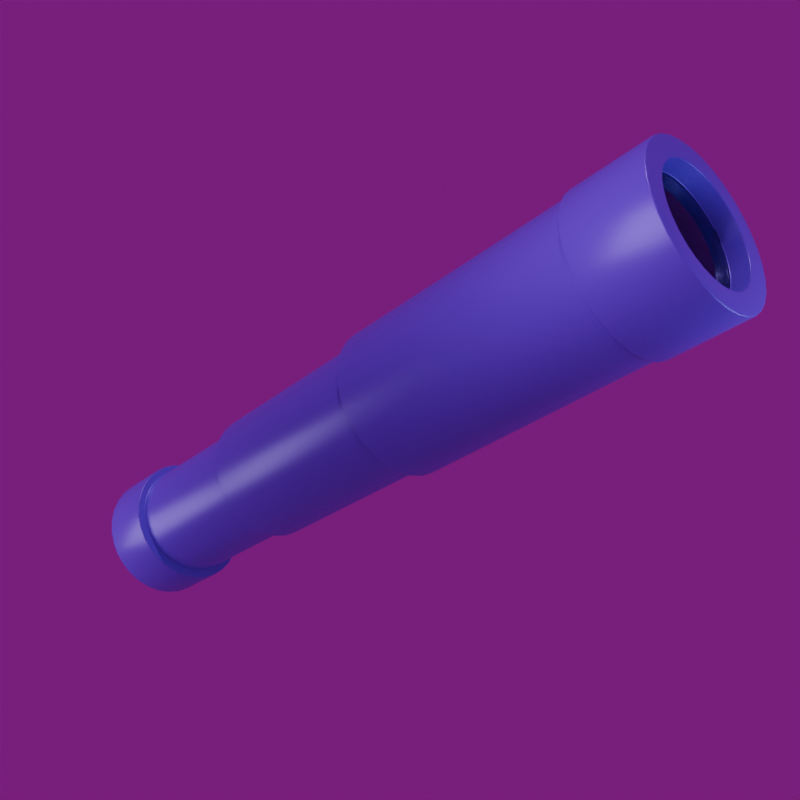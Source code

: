 # Source: telescope.blend  (saved by Blender 5.1.30; exported with 4.5.12 LTS)
import bpy
from mathutils import Matrix  # noqa: F401  (used for matrix-valued properties, if any)

bpy.ops.wm.read_factory_settings(use_empty=True)
scene = bpy.context.scene
scene.name = 'Scene'

# ---- collections
col_collection = bpy.data.collections.new('Collection'); scene.collection.children.link(col_collection)
col_object = bpy.data.collections.new('Object'); scene.collection.children.link(col_object)

# ---- images (referenced by path relative to the original .blend; pixels are not part of the script)
import os
ASSET_DIR = os.environ.get("B2B_ASSET_DIR", "")  # directory of the original .blend (textures are referenced by path, not embedded)
HERE = os.path.dirname(os.path.abspath(__file__))  # packed textures are extracted next to this script under _unpacked/

def load_image(name, relpath, width, height, colorspace="sRGB"):
    """Load a texture the original file referenced (path relative to the .blend, or extracted next to this script)."""
    p = next((c for c in (os.path.join(HERE, relpath), os.path.join(ASSET_DIR, relpath)) if relpath and os.path.exists(c)), "")
    if p:
        img = bpy.data.images.load(p, check_existing=True)
        img.name = name
    else:  # same state as the original file: an image datablock whose file is absent (Cycles renders it pink)
        img = bpy.data.images.new(name, width, height)
        img.source = "FILE"
        img.filepath = "//" + (relpath or name)
    img.colorspace_settings.name = colorspace
    return img
img_story_studio_01_4k_exr = load_image('story_studio_01_4k.exr', 'story_studio_01_4k.exr', 1024, 1024, 'Linear Rec.709')

# ---- materials (node trees are filled in below, after node groups)
mat_telescope = bpy.data.materials.new('Telescope')
mat_glass = bpy.data.materials.new('Glass')

# ---- material node trees
mat_telescope.use_nodes = True; mat_telescope.node_tree.nodes.clear()
_N = mat_telescope.node_tree.nodes; _L = mat_telescope.node_tree.links
n0 = _N.new('ShaderNodeBsdfPrincipled'); n0.name = 'Principled BSDF'; n0.location = (-200, 100)
n0.inputs[0].default_value = (0.1812, 0.01764, 0.8963, 1.0)
n0.inputs[1].default_value = 0.15
n0.inputs[2].default_value = 0.35
n1 = _N.new('ShaderNodeOutputMaterial'); n1.name = 'Material Output'; n1.location = (200, 100)
_L.new(n0.outputs[0], n1.inputs[0])
n1.is_active_output = True
mat_glass.use_nodes = True; mat_glass.node_tree.nodes.clear()
_N = mat_glass.node_tree.nodes; _L = mat_glass.node_tree.links
n0 = _N.new('ShaderNodeOutputMaterial'); n0.name = 'Material Output'; n0.location = (647, 100)
n1 = _N.new('ShaderNodeBsdfGlass'); n1.name = 'Glass BSDF'; n1.location = (-485, -36)
n2 = _N.new('ShaderNodeMixShader'); n2.name = 'Mix Shader'; n2.location = (181, 47)
n3 = _N.new('ShaderNodeBsdfTransparent'); n3.name = 'Transparent BSDF'; n3.location = (-474, 66)
n3.inputs[0].default_value = (0.1464, 0.2824, 0.7356, 1.0)
n4 = _N.new('ShaderNodeFresnel'); n4.name = 'Fresnel'; n4.location = (-472, 184)
n5 = _N.new('ShaderNodeValToRGB'); n5.name = 'Color Ramp'; n5.location = (-267, 276)
while len(n5.color_ramp.elements) > 1: n5.color_ramp.elements.remove(n5.color_ramp.elements[-1])
n5.color_ramp.elements[0].position = 0.0; n5.color_ramp.elements[0].color = (0.432, 0.432, 0.432, 1.0)
_e = n5.color_ramp.elements.new(1.0); _e.color = (1.0, 1.0, 1.0, 1.0)
_L.new(n2.outputs[0], n0.inputs[0])
_L.new(n1.outputs[0], n2.inputs[2])
_L.new(n3.outputs[0], n2.inputs[1])
_L.new(n5.outputs[0], n2.inputs[0])
_L.new(n4.outputs[0], n5.inputs[0])
n0.is_active_output = True

# ---- world
world_world = bpy.data.worlds.new('World'); scene.world = world_world
world_world.use_nodes = True; world_world.node_tree.nodes.clear()
_N = world_world.node_tree.nodes; _L = world_world.node_tree.links
n0 = _N.new('ShaderNodeOutputWorld'); n0.name = 'World Output'; n0.location = (200, 100)
n1 = _N.new('ShaderNodeBackground'); n1.name = 'Background'; n1.location = (-200, 100)
n1.inputs[1].default_value = 0.2
n2 = _N.new('ShaderNodeTexEnvironment'); n2.name = 'Environment Texture'; n2.location = (-490, 80)
n2.image = img_story_studio_01_4k_exr
_L.new(n1.outputs[0], n0.inputs[0])
_L.new(n2.outputs[0], n1.inputs[0])
n0.is_active_output = True
world_world.color = (0.05088, 0.05088, 0.05088)
world_world.sun_shadow_jitter_overblur = 0.0

# ---- cameras
cam_camera = bpy.data.cameras.new('Camera')
cam_camera.clip_end = 100.0
cam_camera.ortho_scale = 7.314

# ---- lights
light_sun = bpy.data.lights.new('Sun', 'SUN')
light_sun.energy = 1.0
light_area = bpy.data.lights.new('Area', 'AREA')
light_area.size = 1.0
light_area.size_y = 1.0
light_area_001 = bpy.data.lights.new('Area.001', 'AREA')
light_area_001.color = (0.5056, 0.6559, 1.0)
light_area_001.size = 1.0
light_area_001.size_y = 1.0
light_area_002 = bpy.data.lights.new('Area.002', 'AREA')
light_area_002.size = 1.0
light_area_002.size_y = 1.0

# ---- meshes
me_circle = bpy.data.meshes.new('Circle')
me_circle.from_pydata([(-4.361e-09, 0.3944, -2.357), (-0.07695, 0.3868, -2.357), (-0.1509, 0.3644, -2.357), (-0.2191, 0.3279, -2.357), (-0.2789, 0.2789, -2.357), (-0.3279, 0.2191, -2.357), (-0.3644, 0.1509, -2.357), (-0.3868, 0.07695, -2.357), (-0.3944, -1.557e-08, -2.357), (-0.3868, -0.07695, -2.357), (-0.3644, -0.1509, -2.357), (-0.3279, -0.2191, -2.357), (-0.2789, -0.2789, -2.357), (-0.2191, -0.3279, -2.357), (-0.1509, -0.3644, -2.357), (-0.07695, -0.3868, -2.357), (-4.361e-09, -0.3944, -2.357), (0.07695, -0.3868, -2.357), (0.1509, -0.3644, -2.357), (0.2191, -0.3279, -2.357), (0.2789, -0.2789, -2.357), (0.3279, -0.2191, -2.357), (0.3644, -0.1509, -2.357), (0.3868, -0.07695, -2.357), (0.3944, -1.557e-08, -2.357), (0.3868, 0.07695, -2.357), (0.3644, 0.1509, -2.357), (0.3279, 0.2191, -2.357), (0.2789, 0.2789, -2.357), (0.2191, 0.3279, -2.357), (0.1509, 0.3644, -2.357), (0.07695, 0.3868, -2.357), (-0.003337, 0.3677, -2.357), (-0.08276, 0.3338, -2.357), (-0.1583, 0.2862, -2.357), (-0.227, 0.227, -2.357), (-0.2862, 0.1583, -2.357), (-0.3338, 0.08276, -2.357), (-0.3677, 0.003337, -2.357), (0.07306, 0.3318, -2.357), (-0.006776, 0.2857, -2.357), (-0.0855, 0.2277, -2.357), (-0.1601, 0.1601, -2.357), (-0.2277, 0.0855, -2.357), (-0.2857, 0.006776, -2.357), (-0.3318, -0.07306, -2.357), (0.1485, 0.2814, -2.357), (0.07266, 0.2234, -2.357), (-0.005409, 0.1563, -2.357), (-0.08274, 0.08274, -2.357), (-0.1563, 0.005409, -2.357), (-0.2234, -0.07266, -2.357), (-0.2814, -0.1485, -2.357), (0.2191, 0.2191, -2.357), (0.1509, 0.1509, -2.357), (0.07695, 0.07695, -2.357), (1.516e-09, -9.694e-09, -2.357), (-0.07695, -0.07695, -2.357), (-0.1509, -0.1509, -2.357), (-0.2191, -0.2191, -2.357), (0.2814, 0.1485, -2.357), (0.2234, 0.07266, -2.357), (0.1563, -0.005409, -2.357), (0.08274, -0.08274, -2.357), (0.005409, -0.1563, -2.357), (-0.07266, -0.2234, -2.357), (-0.1485, -0.2814, -2.357), (0.3318, 0.07306, -2.357), (0.2857, -0.006776, -2.357), (0.2277, -0.0855, -2.357), (0.1601, -0.1601, -2.357), (0.0855, -0.2277, -2.357), (0.006776, -0.2857, -2.357), (-0.07306, -0.3318, -2.357), (0.3677, -0.003337, -2.357), (0.3338, -0.08276, -2.357), (0.2862, -0.1583, -2.357), (0.227, -0.227, -2.357), (0.1583, -0.2862, -2.357), (0.08276, -0.3338, -2.357), (0.003337, -0.3677, -2.357), (-4.361e-09, 0.3944, -2.028), (-0.07695, 0.3868, -2.028), (-0.1509, 0.3644, -2.028), (-0.2191, 0.3279, -2.028), (-0.2789, 0.2789, -2.028), (-0.3279, 0.2191, -2.028), (-0.3644, 0.1509, -2.028), (-0.3868, 0.07695, -2.028), (-0.3944, -1.557e-08, -2.028), (-0.3868, -0.07695, -2.028), (-0.3644, -0.1509, -2.028), (-0.3279, -0.2191, -2.028), (-0.2789, -0.2789, -2.028), (-0.2191, -0.3279, -2.028), (-0.1509, -0.3644, -2.028), (-0.07695, -0.3868, -2.028), (-4.361e-09, -0.3944, -2.028), (0.07695, -0.3868, -2.028), (0.1509, -0.3644, -2.028), (0.2191, -0.3279, -2.028), (0.2789, -0.2789, -2.028), (0.3279, -0.2191, -2.028), (0.3644, -0.1509, -2.028), (0.3868, -0.07695, -2.028), (0.3944, -1.557e-08, -2.028), (0.3868, 0.07695, -2.028), (0.3644, 0.1509, -2.028), (0.3279, 0.2191, -2.028), (0.2789, 0.2789, -2.028), (0.2191, 0.3279, -2.028), (0.1509, 0.3644, -2.028), (0.07695, 0.3868, -2.028), (-4.554e-09, 0.3458, -2.028), (-0.06747, 0.3392, -2.028), (-0.1323, 0.3195, -2.028), (-0.1921, 0.2876, -2.028), (-0.2445, 0.2445, -2.028), (-0.2876, 0.1921, -2.028), (-0.3195, 0.1323, -2.028), (-0.3392, 0.06747, -2.028), (-0.3458, -1.504e-08, -2.028), (-0.3392, -0.06747, -2.028), (-0.3195, -0.1323, -2.028), (-0.2876, -0.1921, -2.028), (-0.2445, -0.2445, -2.028), (-0.1921, -0.2876, -2.028), (-0.1323, -0.3195, -2.028), (-0.06747, -0.3392, -2.028), (-4.554e-09, -0.3458, -2.028), (0.06747, -0.3392, -2.028), (0.1323, -0.3195, -2.028), (0.1921, -0.2876, -2.028), (0.2445, -0.2445, -2.028), (0.2876, -0.1921, -2.028), (0.3195, -0.1323, -2.028), (0.3392, -0.06747, -2.028), (0.3458, -1.504e-08, -2.028), (0.3392, 0.06747, -2.028), (0.3195, 0.1323, -2.028), (0.2876, 0.1921, -2.028), (0.2445, 0.2445, -2.028), (0.1921, 0.2876, -2.028), (0.1323, 0.3195, -2.028), (0.06747, 0.3392, -2.028), (-4.554e-09, 0.3458, -1.2), (-0.06747, 0.3392, -1.2), (-0.1323, 0.3195, -1.2), (-0.1921, 0.2876, -1.2), (-0.2445, 0.2445, -1.2), (-0.2876, 0.1921, -1.2), (-0.3195, 0.1323, -1.2), (-0.3392, 0.06747, -1.2), (-0.3458, -1.504e-08, -1.2), (-0.3392, -0.06747, -1.2), (-0.3195, -0.1323, -1.2), (-0.2876, -0.1921, -1.2), (-0.2445, -0.2445, -1.2), (-0.1921, -0.2876, -1.2), (-0.1323, -0.3195, -1.2), (-0.06747, -0.3392, -1.2), (-4.554e-09, -0.3458, -1.2), (0.06747, -0.3392, -1.2), (0.1323, -0.3195, -1.2), (0.1921, -0.2876, -1.2), (0.2445, -0.2445, -1.2), (0.2876, -0.1921, -1.2), (0.3195, -0.1323, -1.2), (0.3392, -0.06747, -1.2), (0.3458, -1.504e-08, -1.2), (0.3392, 0.06747, -1.2), (0.3195, 0.1323, -1.2), (0.2876, 0.1921, -1.2), (0.2445, 0.2445, -1.2), (0.1921, 0.2876, -1.2), (0.1323, 0.3195, -1.2), (0.06747, 0.3392, -1.2), (-3.287e-09, 0.3887, -1.2), (-0.07583, 0.3812, -1.2), (-0.1488, 0.3591, -1.2), (-0.216, 0.3232, -1.2), (-0.2749, 0.2749, -1.2), (-0.3232, 0.216, -1.2), (-0.3591, 0.1488, -1.2), (-0.3812, 0.07583, -1.2), (-0.3887, -1.551e-08, -1.2), (-0.3812, -0.07583, -1.2), (-0.3591, -0.1488, -1.2), (-0.3232, -0.216, -1.2), (-0.2749, -0.2749, -1.2), (-0.216, -0.3232, -1.2), (-0.1488, -0.3591, -1.2), (-0.07583, -0.3812, -1.2), (-3.287e-09, -0.3887, -1.2), (0.07583, -0.3812, -1.2), (0.1488, -0.3591, -1.2), (0.216, -0.3232, -1.2), (0.2749, -0.2749, -1.2), (0.3232, -0.216, -1.2), (0.3591, -0.1488, -1.2), (0.3812, -0.07583, -1.2), (0.3887, -1.551e-08, -1.2), (0.3812, 0.07583, -1.2), (0.3591, 0.1488, -1.2), (0.3232, 0.216, -1.2), (0.2749, 0.2749, -1.2), (0.216, 0.3232, -1.2), (0.1488, 0.3591, -1.2), (0.07583, 0.3812, -1.2), (-4.136e-09, 0.44, -0.03009), (-0.08583, 0.4315, -0.03009), (-0.1684, 0.4065, -0.03009), (-0.2444, 0.3658, -0.03009), (-0.3111, 0.3111, -0.03009), (-0.3658, 0.2444, -0.03009), (-0.4065, 0.1684, -0.03009), (-0.4315, 0.08583, -0.03009), (-0.44, -1.594e-08, -0.03009), (-0.4315, -0.08583, -0.03009), (-0.4065, -0.1684, -0.03009), (-0.3658, -0.2444, -0.03009), (-0.3111, -0.3111, -0.03009), (-0.2444, -0.3658, -0.03009), (-0.1684, -0.4065, -0.03009), (-0.08583, -0.4315, -0.03009), (-4.136e-09, -0.44, -0.03009), (0.08583, -0.4315, -0.03009), (0.1684, -0.4065, -0.03009), (0.2444, -0.3658, -0.03009), (0.3111, -0.3111, -0.03009), (0.3658, -0.2444, -0.03009), (0.4065, -0.1684, -0.03009), (0.4315, -0.08583, -0.03009), (0.44, -1.594e-08, -0.03009), (0.4315, 0.08583, -0.03009), (0.4065, 0.1684, -0.03009), (0.3658, 0.2444, -0.03009), (0.3111, 0.3111, -0.03009), (0.2444, 0.3658, -0.03009), (0.1684, 0.4065, -0.03009), (0.08583, 0.4315, -0.03009), (-4.136e-09, 0.44, 1.51), (-0.08583, 0.4315, 1.51), (-0.1684, 0.4065, 1.51), (-0.2444, 0.3658, 1.51), (-0.3111, 0.3111, 1.51), (-0.3658, 0.2444, 1.51), (-0.4065, 0.1684, 1.51), (-0.4315, 0.08583, 1.51), (-0.44, -1.594e-08, 1.51), (-0.4315, -0.08583, 1.51), (-0.4065, -0.1684, 1.51), (-0.3658, -0.2444, 1.51), (-0.3111, -0.3111, 1.51), (-0.2444, -0.3658, 1.51), (-0.1684, -0.4065, 1.51), (-0.08583, -0.4315, 1.51), (-4.136e-09, -0.44, 1.51), (0.08583, -0.4315, 1.51), (0.1684, -0.4065, 1.51), (0.2444, -0.3658, 1.51), (0.3111, -0.3111, 1.51), (0.3658, -0.2444, 1.51), (0.4065, -0.1684, 1.51), (0.4315, -0.08583, 1.51), (0.44, -1.594e-08, 1.51), (0.4315, 0.08583, 1.51), (0.4065, 0.1684, 1.51), (0.3658, 0.2444, 1.51), (0.3111, 0.3111, 1.51), (0.2444, 0.3658, 1.51), (0.1684, 0.4065, 1.51), (0.08583, 0.4315, 1.51), (-3.651e-09, 0.4625, 1.51), (-0.09024, 0.4536, 1.51), (-0.177, 0.4273, 1.51), (-0.257, 0.3846, 1.51), (-0.3271, 0.3271, 1.51), (-0.3846, 0.257, 1.51), (-0.4273, 0.177, 1.51), (-0.4536, 0.09024, 1.51), (-0.4625, -1.628e-08, 1.51), (-0.4536, -0.09024, 1.51), (-0.4273, -0.177, 1.51), (-0.3846, -0.257, 1.51), (-0.3271, -0.3271, 1.51), (-0.257, -0.3846, 1.51), (-0.177, -0.4273, 1.51), (-0.09024, -0.4536, 1.51), (-3.651e-09, -0.4625, 1.51), (0.09024, -0.4536, 1.51), (0.177, -0.4273, 1.51), (0.257, -0.3846, 1.51), (0.3271, -0.3271, 1.51), (0.3846, -0.257, 1.51), (0.4273, -0.177, 1.51), (0.4536, -0.09024, 1.51), (0.4625, -1.628e-08, 1.51), (0.4536, 0.09024, 1.51), (0.4273, 0.177, 1.51), (0.3846, 0.257, 1.51), (0.3271, 0.3271, 1.51), (0.257, 0.3846, 1.51), (0.177, 0.4273, 1.51), (0.09024, 0.4536, 1.51), (-3.651e-09, 0.4625, 1.992), (-0.09024, 0.4536, 1.992), (-0.177, 0.4273, 1.992), (-0.257, 0.3846, 1.992), (-0.3271, 0.3271, 1.992), (-0.3846, 0.257, 1.992), (-0.4273, 0.177, 1.992), (-0.4536, 0.09024, 1.992), (-0.4625, -1.628e-08, 1.992), (-0.4536, -0.09024, 1.992), (-0.4273, -0.177, 1.992), (-0.3846, -0.257, 1.992), (-0.3271, -0.3271, 1.992), (-0.257, -0.3846, 1.992), (-0.177, -0.4273, 1.992), (-0.09024, -0.4536, 1.992), (-3.651e-09, -0.4625, 1.992), (0.09024, -0.4536, 1.992), (0.177, -0.4273, 1.992), (0.257, -0.3846, 1.992), (0.3271, -0.3271, 1.992), (0.3846, -0.257, 1.992), (0.4273, -0.177, 1.992), (0.4536, -0.09024, 1.992), (0.4625, -1.628e-08, 1.992), (0.4536, 0.09024, 1.992), (0.4273, 0.177, 1.992), (0.3846, 0.257, 1.992), (0.3271, 0.3271, 1.992), (0.257, 0.3846, 1.992), (0.177, 0.4273, 1.992), (0.09024, 0.4536, 1.992), (-2.309e-10, 0.3372, 1.992), (-0.06579, 0.3308, 1.992), (-0.1291, 0.3116, 1.992), (-0.1874, 0.2804, 1.992), (-0.2385, 0.2385, 1.992), (-0.2804, 0.1874, 1.992), (-0.3116, 0.1291, 1.992), (-0.3308, 0.06579, 1.992), (-0.3372, -1.291e-08, 1.992), (-0.3308, -0.06579, 1.992), (-0.3116, -0.1291, 1.992), (-0.2804, -0.1874, 1.992), (-0.2385, -0.2385, 1.992), (-0.1874, -0.2804, 1.992), (-0.1291, -0.3116, 1.992), (-0.06579, -0.3308, 1.992), (-2.309e-10, -0.3372, 1.992), (0.06579, -0.3308, 1.992), (0.1291, -0.3116, 1.992), (0.1874, -0.2804, 1.992), (0.2385, -0.2385, 1.992), (0.2804, -0.1874, 1.992), (0.3116, -0.1291, 1.992), (0.3308, -0.06579, 1.992), (0.3372, -1.291e-08, 1.992), (0.3308, 0.06579, 1.992), (0.3116, 0.1291, 1.992), (0.2804, 0.1874, 1.992), (0.2385, 0.2385, 1.992), (0.1874, 0.2804, 1.992), (0.1291, 0.3116, 1.992), (0.06579, 0.3308, 1.992), (-2.309e-10, 0.3372, 1.882), (-0.06579, 0.3308, 1.882), (-0.1291, 0.3116, 1.882), (-0.1874, 0.2804, 1.882), (-0.2385, 0.2385, 1.882), (-0.2804, 0.1874, 1.882), (-0.3116, 0.1291, 1.882), (-0.3308, 0.06579, 1.882), (-0.3372, -1.291e-08, 1.882), (-0.3308, -0.06579, 1.882), (-0.3116, -0.1291, 1.882), (-0.2804, -0.1874, 1.882), (-0.2385, -0.2385, 1.882), (-0.1874, -0.2804, 1.882), (-0.1291, -0.3116, 1.882), (-0.06579, -0.3308, 1.882), (-2.309e-10, -0.3372, 1.882), (0.06579, -0.3308, 1.882), (0.1291, -0.3116, 1.882), (0.1874, -0.2804, 1.882), (0.2385, -0.2385, 1.882), (0.2804, -0.1874, 1.882), (0.3116, -0.1291, 1.882), (0.3308, -0.06579, 1.882), (0.3372, -1.291e-08, 1.882), (0.3308, 0.06579, 1.882), (0.3116, 0.1291, 1.882), (0.2804, 0.1874, 1.882), (0.2385, 0.2385, 1.882), (0.1874, 0.2804, 1.882), (0.1291, 0.3116, 1.882), (0.06579, 0.3308, 1.882), (6.254e-10, 0.33, 1.882), (-0.06437, 0.3236, 1.882), (-0.1263, 0.3048, 1.882), (-0.1833, 0.2743, 1.882), (-0.2333, 0.2333, 1.882), (-0.2743, 0.1833, 1.882), (-0.3048, 0.1263, 1.882), (-0.3236, 0.06437, 1.882), (-0.33, -1.551e-08, 1.882), (-0.3236, -0.06437, 1.882), (-0.3048, -0.1263, 1.882), (-0.2743, -0.1833, 1.882), (-0.2333, -0.2333, 1.882), (-0.1833, -0.2743, 1.882), (-0.1263, -0.3048, 1.882), (-0.06437, -0.3236, 1.882), (6.254e-10, -0.33, 1.882), (0.06437, -0.3236, 1.882), (0.1263, -0.3048, 1.882), (0.1833, -0.2743, 1.882), (0.2333, -0.2333, 1.882), (0.2743, -0.1833, 1.882), (0.3048, -0.1263, 1.882), (0.3236, -0.06437, 1.882), (0.33, -1.551e-08, 1.882), (0.3236, 0.06437, 1.882), (0.3048, 0.1263, 1.882), (0.2743, 0.1833, 1.882), (0.2333, 0.2333, 1.882), (0.1833, 0.2743, 1.882), (0.1263, 0.3048, 1.882), (0.06437, 0.3236, 1.882), (-0.2195, 0.2156, 1.885), (-0.2464, 0.1485, 1.894), (-0.2629, 0.07569, 1.898), (-0.2685, 6.969e-08, 1.899), (-0.2629, -0.07569, 1.898), (-0.2464, -0.1485, 1.894), (-0.2195, -0.2156, 1.885), (-0.1531, 0.2395, 1.895), (-0.173, 0.165, 1.903), (-0.1853, 0.0841, 1.907), (-0.1894, 5.468e-08, 1.909), (-0.1853, -0.0841, 1.907), (-0.173, -0.165, 1.903), (-0.1531, -0.2395, 1.895), (-0.0786, 0.2543, 1.899), (-0.08917, 0.1751, 1.908), (-0.09568, 0.08928, 1.912), (-0.09788, 4.047e-08, 1.914), (-0.09568, -0.08928, 1.912), (-0.08917, -0.1751, 1.908), (-0.0786, -0.2543, 1.899), (-4.062e-09, 0.2592, 1.9), (-4.062e-09, 0.1786, 1.909), (-3.04e-11, 0.09103, 1.914), (-3.04e-11, 4.012e-08, 1.916), (-8.094e-09, -0.09103, 1.914), (-3.04e-11, -0.1786, 1.909), (-3.04e-11, -0.2592, 1.9), (0.0786, 0.2543, 1.899), (0.08917, 0.1751, 1.908), (0.09568, 0.08928, 1.912), (0.09788, 3.978e-08, 1.914), (0.09568, -0.08928, 1.912), (0.08917, -0.1751, 1.908), (0.0786, -0.2543, 1.899), (0.1531, 0.2395, 1.895), (0.173, 0.165, 1.903), (0.1853, 0.0841, 1.907), (0.1894, 5.33e-08, 1.909), (0.1853, -0.0841, 1.907), (0.173, -0.165, 1.903), (0.1531, -0.2395, 1.895), (0.2195, 0.2156, 1.885), (0.2464, 0.1485, 1.894), (0.2629, 0.07569, 1.898), (0.2685, 6.994e-08, 1.899), (0.2629, -0.07569, 1.898), (0.2464, -0.1485, 1.894), (0.2195, -0.2156, 1.885), (0.2192, -0.3281, -0.03009), (0.279, -0.279, -0.03009), (-0.3645, 0.151, -0.03009), (-0.387, 0.07698, -0.03009), (0.3281, -0.2192, -0.03009), (-0.3946, -1.525e-08, -0.03009), (0.3645, -0.151, -0.03009), (-0.387, -0.07698, -0.03009), (0.387, -0.07698, -0.03009), (-0.3645, -0.151, -0.03009), (0.3946, -1.525e-08, -0.03009), (-0.3281, -0.2192, -0.03009), (0.387, 0.07698, -0.03009), (-0.279, -0.279, -0.03009), (0.3645, 0.151, -0.03009), (-0.2192, -0.3281, -0.03009), (0.3281, 0.2192, -0.03009), (-0.151, -0.3645, -0.03009), (-3.564e-09, 0.3946, -0.03009), (-0.07698, 0.387, -0.03009), (0.279, 0.279, -0.03009), (-0.07698, -0.387, -0.03009), (-0.151, 0.3645, -0.03009), (0.2192, 0.3281, -0.03009), (-3.564e-09, -0.3946, -0.03009), (-0.2192, 0.3281, -0.03009), (0.151, 0.3645, -0.03009), (0.07698, -0.387, -0.03009), (-0.279, 0.279, -0.03009), (0.07698, 0.387, -0.03009), (0.151, -0.3645, -0.03009), (-0.3281, 0.2192, -0.03009)], [], [(1, 0, 31, 32), (32, 31, 30, 39), (39, 30, 29, 46), (46, 29, 28, 53), (53, 28, 27, 60), (60, 27, 26, 67), (67, 26, 25, 74), (74, 25, 24, 23), (2, 1, 32, 33), (33, 32, 39, 40), (40, 39, 46, 47), (47, 46, 53, 54), (54, 53, 60, 61), (61, 60, 67, 68), (68, 67, 74, 75), (75, 74, 23, 22), (3, 2, 33, 34), (34, 33, 40, 41), (41, 40, 47, 48), (48, 47, 54, 55), (55, 54, 61, 62), (62, 61, 68, 69), (69, 68, 75, 76), (76, 75, 22, 21), (4, 3, 34, 35), (35, 34, 41, 42), (42, 41, 48, 49), (49, 48, 55, 56), (56, 55, 62, 63), (63, 62, 69, 70), (70, 69, 76, 77), (77, 76, 21, 20), (5, 4, 35, 36), (36, 35, 42, 43), (43, 42, 49, 50), (50, 49, 56, 57), (57, 56, 63, 64), (64, 63, 70, 71), (71, 70, 77, 78), (78, 77, 20, 19), (6, 5, 36, 37), (37, 36, 43, 44), (44, 43, 50, 51), (51, 50, 57, 58), (58, 57, 64, 65), (65, 64, 71, 72), (72, 71, 78, 79), (79, 78, 19, 18), (7, 6, 37, 38), (38, 37, 44, 45), (45, 44, 51, 52), (52, 51, 58, 59), (59, 58, 65, 66), (66, 65, 72, 73), (73, 72, 79, 80), (80, 79, 18, 17), (8, 7, 38, 9), (9, 38, 45, 10), (10, 45, 52, 11), (11, 52, 59, 12), (12, 59, 66, 13), (13, 66, 73, 14), (14, 73, 80, 15), (15, 80, 17, 16), (23, 104, 103, 22), (10, 91, 90, 9), (24, 105, 104, 23), (11, 92, 91, 10), (25, 106, 105, 24), (12, 93, 92, 11), (26, 107, 106, 25), (13, 94, 93, 12), (27, 108, 107, 26), (14, 95, 94, 13), (1, 82, 81, 0), (28, 109, 108, 27), (15, 96, 95, 14), (2, 83, 82, 1), (29, 110, 109, 28), (16, 97, 96, 15), (3, 84, 83, 2), (30, 111, 110, 29), (17, 98, 97, 16), (4, 85, 84, 3), (31, 112, 111, 30), (18, 99, 98, 17), (5, 86, 85, 4), (0, 81, 112, 31), (19, 100, 99, 18), (6, 87, 86, 5), (20, 101, 100, 19), (7, 88, 87, 6), (21, 102, 101, 20), (8, 89, 88, 7), (22, 103, 102, 21), (123, 155, 154, 122), (102, 134, 133, 101), (89, 121, 120, 88), (103, 135, 134, 102), (90, 122, 121, 89), (104, 136, 135, 103), (91, 123, 122, 90), (105, 137, 136, 104), (92, 124, 123, 91), (106, 138, 137, 105), (93, 125, 124, 92), (107, 139, 138, 106), (94, 126, 125, 93), (108, 140, 139, 107), (95, 127, 126, 94), (82, 114, 113, 81), (109, 141, 140, 108), (96, 128, 127, 95), (83, 115, 114, 82), (110, 142, 141, 109), (97, 129, 128, 96), (84, 116, 115, 83), (111, 143, 142, 110), (98, 130, 129, 97), (85, 117, 116, 84), (112, 144, 143, 111), (99, 131, 130, 98), (86, 118, 117, 85), (81, 113, 144, 112), (100, 132, 131, 99), (87, 119, 118, 86), (101, 133, 132, 100), (158, 190, 189, 157), (178, 501, 500, 177), (172, 204, 203, 171), (159, 191, 190, 158), (146, 178, 177, 145), (173, 205, 204, 172), (160, 192, 191, 159), (147, 179, 178, 146), (174, 206, 205, 173), (161, 193, 192, 160), (148, 180, 179, 147), (175, 207, 206, 174), (162, 194, 193, 161), (149, 181, 180, 148), (176, 208, 207, 175), (163, 195, 194, 162), (150, 182, 181, 149), (145, 177, 208, 176), (164, 196, 195, 163), (151, 183, 182, 150), (165, 197, 196, 164), (152, 184, 183, 151), (166, 198, 197, 165), (153, 185, 184, 152), (167, 199, 198, 166), (154, 186, 185, 153), (168, 200, 199, 167), (155, 187, 186, 154), (169, 201, 200, 168), (156, 188, 187, 155), (170, 202, 201, 169), (157, 189, 188, 156), (171, 203, 202, 170), (205, 502, 498, 204), (206, 505, 502, 205), (207, 508, 505, 206), (208, 511, 508, 207), (482, 483, 229, 228), (484, 485, 216, 215), (483, 486, 230, 229), (485, 487, 217, 216), (486, 488, 231, 230), (487, 489, 218, 217), (488, 490, 232, 231), (489, 491, 219, 218), (490, 492, 233, 232), (491, 493, 220, 219), (492, 494, 234, 233), (493, 495, 221, 220), (494, 496, 235, 234), (495, 497, 222, 221), (496, 498, 236, 235), (497, 499, 223, 222), (500, 501, 210, 209), (498, 502, 237, 236), (499, 503, 224, 223), (501, 504, 211, 210), (502, 505, 238, 237), (503, 506, 225, 224), (504, 507, 212, 211), (505, 508, 239, 238), (506, 509, 226, 225), (507, 510, 213, 212), (508, 511, 240, 239), (509, 512, 227, 226), (510, 513, 214, 213), (511, 500, 209, 240), (512, 482, 228, 227), (232, 264, 263, 231), (219, 251, 250, 218), (233, 265, 264, 232), (220, 252, 251, 219), (234, 266, 265, 233), (221, 253, 252, 220), (235, 267, 266, 234), (222, 254, 253, 221), (236, 268, 267, 235), (223, 255, 254, 222), (210, 242, 241, 209), (237, 269, 268, 236), (224, 256, 255, 223), (211, 243, 242, 210), (238, 270, 269, 237), (225, 257, 256, 224), (212, 244, 243, 211), (239, 271, 270, 238), (226, 258, 257, 225), (213, 245, 244, 212), (240, 272, 271, 239), (227, 259, 258, 226), (214, 246, 245, 213), (209, 241, 272, 240), (228, 260, 259, 227), (215, 247, 246, 214), (229, 261, 260, 228), (216, 248, 247, 215), (230, 262, 261, 229), (217, 249, 248, 216), (231, 263, 262, 230), (323, 355, 354, 322), (275, 307, 306, 274), (302, 334, 333, 301), (289, 321, 320, 288), (276, 308, 307, 275), (303, 335, 334, 302), (290, 322, 321, 289), (277, 309, 308, 276), (304, 336, 335, 303), (291, 323, 322, 290), (278, 310, 309, 277), (273, 305, 336, 304), (292, 324, 323, 291), (279, 311, 310, 278), (293, 325, 324, 292), (280, 312, 311, 279), (294, 326, 325, 293), (281, 313, 312, 280), (295, 327, 326, 294), (282, 314, 313, 281), (296, 328, 327, 295), (283, 315, 314, 282), (297, 329, 328, 296), (284, 316, 315, 283), (298, 330, 329, 297), (285, 317, 316, 284), (299, 331, 330, 298), (286, 318, 317, 285), (300, 332, 331, 299), (287, 319, 318, 286), (274, 306, 305, 273), (301, 333, 332, 300), (310, 342, 341, 309), (305, 337, 368, 336), (324, 356, 355, 323), (311, 343, 342, 310), (325, 357, 356, 324), (312, 344, 343, 311), (326, 358, 357, 325), (313, 345, 344, 312), (327, 359, 358, 326), (314, 346, 345, 313), (328, 360, 359, 327), (315, 347, 346, 314), (329, 361, 360, 328), (316, 348, 347, 315), (330, 362, 361, 329), (317, 349, 348, 316), (331, 363, 362, 330), (318, 350, 349, 317), (332, 364, 363, 331), (319, 351, 350, 318), (306, 338, 337, 305), (333, 365, 364, 332), (320, 352, 351, 319), (307, 339, 338, 306), (334, 366, 365, 333), (321, 353, 352, 320), (308, 340, 339, 307), (335, 367, 366, 334), (322, 354, 353, 321), (309, 341, 340, 308), (336, 368, 367, 335), (345, 377, 376, 344), (359, 391, 390, 358), (346, 378, 377, 345), (360, 392, 391, 359), (347, 379, 378, 346), (361, 393, 392, 360), (348, 380, 379, 347), (362, 394, 393, 361), (349, 381, 380, 348), (363, 395, 394, 362), (350, 382, 381, 349), (364, 396, 395, 363), (351, 383, 382, 350), (338, 370, 369, 337), (365, 397, 396, 364), (352, 384, 383, 351), (339, 371, 370, 338), (366, 398, 397, 365), (353, 385, 384, 352), (340, 372, 371, 339), (367, 399, 398, 366), (354, 386, 385, 353), (341, 373, 372, 340), (368, 400, 399, 367), (355, 387, 386, 354), (342, 374, 373, 341), (337, 369, 400, 368), (356, 388, 387, 355), (343, 375, 374, 342), (357, 389, 388, 356), (344, 376, 375, 343), (369, 370, 402, 401), (396, 397, 429, 428), (383, 384, 416, 415), (370, 371, 403, 402), (397, 398, 430, 429), (384, 385, 417, 416), (371, 372, 404, 403), (398, 399, 431, 430), (385, 386, 418, 417), (372, 373, 405, 404), (399, 400, 432, 431), (386, 387, 419, 418), (373, 374, 406, 405), (400, 369, 401, 432), (387, 388, 420, 419), (374, 375, 407, 406), (388, 389, 421, 420), (375, 376, 408, 407), (389, 390, 422, 421), (376, 377, 409, 408), (390, 391, 423, 422), (377, 378, 410, 409), (391, 392, 424, 423), (378, 379, 411, 410), (392, 393, 425, 424), (379, 380, 412, 411), (393, 394, 426, 425), (380, 381, 413, 412), (394, 395, 427, 426), (381, 382, 414, 413), (395, 396, 428, 427), (382, 383, 415, 414), (406, 433, 404, 405), (433, 440, 403, 404), (440, 447, 402, 403), (447, 454, 401, 402), (454, 461, 432, 401), (461, 468, 431, 432), (468, 475, 430, 431), (475, 428, 429, 430), (407, 434, 433, 406), (434, 441, 440, 433), (441, 448, 447, 440), (448, 455, 454, 447), (455, 462, 461, 454), (462, 469, 468, 461), (469, 476, 475, 468), (476, 427, 428, 475), (408, 435, 434, 407), (435, 442, 441, 434), (442, 449, 448, 441), (449, 456, 455, 448), (456, 463, 462, 455), (463, 470, 469, 462), (470, 477, 476, 469), (477, 426, 427, 476), (409, 436, 435, 408), (436, 443, 442, 435), (443, 450, 449, 442), (450, 457, 456, 449), (457, 464, 463, 456), (464, 471, 470, 463), (471, 478, 477, 470), (478, 425, 426, 477), (410, 437, 436, 409), (437, 444, 443, 436), (444, 451, 450, 443), (451, 458, 457, 450), (458, 465, 464, 457), (465, 472, 471, 464), (472, 479, 478, 471), (479, 424, 425, 478), (411, 438, 437, 410), (438, 445, 444, 437), (445, 452, 451, 444), (452, 459, 458, 451), (459, 466, 465, 458), (466, 473, 472, 465), (473, 480, 479, 472), (480, 423, 424, 479), (412, 439, 438, 411), (439, 446, 445, 438), (446, 453, 452, 445), (453, 460, 459, 452), (460, 467, 466, 459), (467, 474, 473, 466), (474, 481, 480, 473), (481, 422, 423, 480), (413, 414, 439, 412), (414, 415, 446, 439), (415, 416, 453, 446), (416, 417, 460, 453), (417, 418, 467, 460), (418, 419, 474, 467), (419, 420, 481, 474), (420, 421, 422, 481), (9, 90, 89, 8), (88, 120, 119, 87), (136, 168, 167, 135), (122, 154, 153, 121), (135, 167, 166, 134), (121, 153, 152, 120), (134, 166, 165, 133), (120, 152, 151, 119), (133, 165, 164, 132), (119, 151, 150, 118), (132, 164, 163, 131), (113, 145, 176, 144), (118, 150, 149, 117), (131, 163, 162, 130), (144, 176, 175, 143), (117, 149, 148, 116), (130, 162, 161, 129), (143, 175, 174, 142), (116, 148, 147, 115), (129, 161, 160, 128), (142, 174, 173, 141), (115, 147, 146, 114), (128, 160, 159, 127), (141, 173, 172, 140), (114, 146, 145, 113), (127, 159, 158, 126), (140, 172, 171, 139), (126, 158, 157, 125), (139, 171, 170, 138), (125, 157, 156, 124), (138, 170, 169, 137), (124, 156, 155, 123), (137, 169, 168, 136), (500, 511, 208, 177), (179, 504, 501, 178), (180, 507, 504, 179), (181, 510, 507, 180), (182, 513, 510, 181), (484, 513, 182, 183), (184, 485, 484, 183), (185, 487, 485, 184), (186, 489, 487, 185), (187, 491, 489, 186), (188, 493, 491, 187), (189, 495, 493, 188), (190, 497, 495, 189), (191, 499, 497, 190), (192, 503, 499, 191), (193, 506, 503, 192), (194, 509, 506, 193), (195, 512, 509, 194), (196, 482, 512, 195), (197, 483, 482, 196), (513, 484, 215, 214), (198, 486, 483, 197), (199, 488, 486, 198), (200, 490, 488, 199), (201, 492, 490, 200), (202, 494, 492, 201), (203, 496, 494, 202), (204, 498, 496, 203), (253, 285, 284, 252), (266, 298, 297, 265), (252, 284, 283, 251), (265, 297, 296, 264), (251, 283, 282, 250), (264, 296, 295, 263), (250, 282, 281, 249), (263, 295, 294, 262), (249, 281, 280, 248), (262, 294, 293, 261), (248, 280, 279, 247), (261, 293, 292, 260), (247, 279, 278, 246), (260, 292, 291, 259), (241, 273, 304, 272), (246, 278, 277, 245), (259, 291, 290, 258), (272, 304, 303, 271), (245, 277, 276, 244), (258, 290, 289, 257), (271, 303, 302, 270), (244, 276, 275, 243), (257, 289, 288, 256), (270, 302, 301, 269), (243, 275, 274, 242), (256, 288, 287, 255), (269, 301, 300, 268), (242, 274, 273, 241), (255, 287, 286, 254), (268, 300, 299, 267), (254, 286, 285, 253), (267, 299, 298, 266), (218, 250, 249, 217), (288, 320, 319, 287), (358, 390, 389, 357)])
me_circle.polygons.foreach_set('use_smooth', [True] * 512)
me_circle.polygons.foreach_set('material_index', [0, 0, 0, 0, 0, 0, 0, 0, 0, 0, 0, 0, 0, 0, 0, 0, 0, 0, 0, 0, 0, 0, 0, 0, 0, 0, 0, 0, 0, 0, 0, 0, 0, 0, 0, 0, 0, 0, 0, 0, 0, 0, 0, 0, 0, 0, 0, 0, 0, 0, 0, 0, 0, 0, 0, 0, 0, 0, 0, 0, 0, 0, 0, 0, 0, 0, 0, 0, 0, 0, 0, 0, 0, 0, 0, 0, 0, 0, 0, 0, 0, 0, 0, 0, 0, 0, 0, 0, 0, 0, 0, 0, 0, 0, 0, 0, 0, 0, 0, 0, 0, 0, 0, 0, 0, 0, 0, 0, 0, 0, 0, 0, 0, 0, 0, 0, 0, 0, 0, 0, 0, 0, 0, 0, 0, 0, 0, 0, 0, 0, 0, 0, 0, 0, 0, 0, 0, 0, 0, 0, 0, 0, 0, 0, 0, 0, 0, 0, 0, 0, 0, 0, 0, 0, 0, 0, 0, 0, 0, 0, 0, 0, 0, 0, 0, 0, 0, 0, 0, 0, 0, 0, 0, 0, 0, 0, 0, 0, 0, 0, 0, 0, 0, 0, 0, 0, 0, 0, 0, 0, 0, 0, 0, 0, 0, 0, 0, 0, 0, 0, 0, 0, 0, 0, 0, 0, 0, 0, 0, 0, 0, 0, 0, 0, 0, 0, 0, 0, 0, 0, 0, 0, 0, 0, 0, 0, 0, 0, 0, 0, 0, 0, 0, 0, 0, 0, 0, 0, 0, 0, 0, 0, 0, 0, 0, 0, 0, 0, 0, 0, 0, 0, 0, 0, 0, 0, 0, 0, 0, 0, 0, 0, 0, 0, 0, 0, 0, 0, 0, 0, 0, 0, 0, 0, 0, 0, 0, 0, 0, 0, 0, 0, 0, 0, 0, 0, 0, 0, 0, 0, 0, 0, 0, 0, 0, 0, 0, 0, 0, 0, 0, 0, 0, 0, 0, 0, 0, 0, 0, 0, 0, 0, 0, 0, 0, 0, 0, 0, 0, 0, 1, 1, 1, 1, 1, 1, 1, 1, 1, 1, 1, 1, 1, 1, 1, 1, 1, 1, 1, 1, 1, 1, 1, 1, 1, 1, 1, 1, 1, 1, 1, 1, 1, 1, 1, 1, 1, 1, 1, 1, 1, 1, 1, 1, 1, 1, 1, 1, 1, 1, 1, 1, 1, 1, 1, 1, 1, 1, 1, 1, 1, 1, 1, 1, 1, 1, 1, 1, 1, 1, 1, 1, 1, 1, 1, 1, 1, 1, 1, 1, 1, 1, 1, 1, 1, 1, 1, 1, 1, 1, 1, 1, 1, 1, 1, 1, 0, 0, 0, 0, 0, 0, 0, 0, 0, 0, 0, 0, 0, 0, 0, 0, 0, 0, 0, 0, 0, 0, 0, 0, 0, 0, 0, 0, 0, 0, 0, 0, 0, 0, 0, 0, 0, 0, 0, 0, 0, 0, 0, 0, 0, 0, 0, 0, 0, 0, 0, 0, 0, 0, 0, 0, 0, 0, 0, 0, 0, 0, 0, 0, 0, 0, 0, 0, 0, 0, 0, 0, 0, 0, 0, 0, 0, 0, 0, 0, 0, 0, 0, 0, 0, 0, 0, 0, 0, 0, 0, 0, 0, 0, 0, 0])
_uv = me_circle.uv_layers.new(name='UVMap')
_uv.uv.foreach_set('vector', [0.0, 0.0, 0.0, 0.0, 0.0, 0.0, 0.0, 0.0, 0.0, 0.0, 0.0, 0.0, 0.0, 0.0, 0.0, 0.0, 0.0, 0.0, 0.0, 0.0, 0.0, 0.0, 0.0, 0.0, 0.0, 0.0, 0.0, 0.0, 0.0, 0.0, 0.0, 0.0, 0.0, 0.0, 0.0, 0.0, 0.0, 0.0, 0.0, 0.0, 0.0, 0.0, 0.0, 0.0, 0.0, 0.0, 0.0, 0.0, 0.0, 0.0, 0.0, 0.0, 0.0, 0.0, 0.0, 0.0, 0.0, 0.0, 0.0, 0.0, 0.0, 0.0, 0.0, 0.0, 0.0, 0.0, 0.0, 0.0, 0.0, 0.0, 0.0, 0.0, 0.0, 0.0, 0.0, 0.0, 0.0, 0.0, 0.0, 0.0, 0.0, 0.0, 0.0, 0.0, 0.0, 0.0, 0.0, 0.0, 0.0, 0.0, 0.0, 0.0, 0.0, 0.0, 0.0, 0.0, 0.0, 0.0, 0.0, 0.0, 0.0, 0.0, 0.0, 0.0, 0.0, 0.0, 0.0, 0.0, 0.0, 0.0, 0.0, 0.0, 0.0, 0.0, 0.0, 0.0, 0.0, 0.0, 0.0, 0.0, 0.0, 0.0, 0.0, 0.0, 0.0, 0.0, 0.0, 0.0, 0.0, 0.0, 0.0, 0.0, 0.0, 0.0, 0.0, 0.0, 0.0, 0.0, 0.0, 0.0, 0.0, 0.0, 0.0, 0.0, 0.0, 0.0, 0.0, 0.0, 0.0, 0.0, 0.0, 0.0, 0.0, 0.0, 0.0, 0.0, 0.0, 0.0, 0.0, 0.0, 0.0, 0.0, 0.0, 0.0, 0.0, 0.0, 0.0, 0.0, 0.0, 0.0, 0.0, 0.0, 0.0, 0.0, 0.0, 0.0, 0.0, 0.0, 0.0, 0.0, 0.0, 0.0, 0.0, 0.0, 0.0, 0.0, 0.0, 0.0, 0.0, 0.0, 0.0, 0.0, 0.0, 0.0, 0.0, 0.0, 0.0, 0.0, 0.0, 0.0, 0.0, 0.0, 0.0, 0.0, 0.0, 0.0, 0.0, 0.0, 0.0, 0.0, 0.0, 0.0, 0.0, 0.0, 0.0, 0.0, 0.0, 0.0, 0.0, 0.0, 0.0, 0.0, 0.0, 0.0, 0.0, 0.0, 0.0, 0.0, 0.0, 0.0, 0.0, 0.0, 0.0, 0.0, 0.0, 0.0, 0.0, 0.0, 0.0, 0.0, 0.0, 0.0, 0.0, 0.0, 0.0, 0.0, 0.0, 0.0, 0.0, 0.0, 0.0, 0.0, 0.0, 0.0, 0.0, 0.0, 0.0, 0.0, 0.0, 0.0, 0.0, 0.0, 0.0, 0.0, 0.0, 0.0, 0.0, 0.0, 0.0, 0.0, 0.0, 0.0, 0.0, 0.0, 0.0, 0.0, 0.0, 0.0, 0.0, 0.0, 0.0, 0.0, 0.0, 0.0, 0.0, 0.0, 0.0, 0.0, 0.0, 0.0, 0.0, 0.0, 0.0, 0.0, 0.0, 0.0, 0.0, 0.0, 0.0, 0.0, 0.0, 0.0, 0.0, 0.0, 0.0, 0.0, 0.0, 0.0, 0.0, 0.0, 0.0, 0.0, 0.0, 0.0, 0.0, 0.0, 0.0, 0.0, 0.0, 0.0, 0.0, 0.0, 0.0, 0.0, 0.0, 0.0, 0.0, 0.0, 0.0, 0.0, 0.0, 0.0, 0.0, 0.0, 0.0, 0.0, 0.0, 0.0, 0.0, 0.0, 0.0, 0.0, 0.0, 0.0, 0.0, 0.0, 0.0, 0.0, 0.0, 0.0, 0.0, 0.0, 0.0, 0.0, 0.0, 0.0, 0.0, 0.0, 0.0, 0.0, 0.0, 0.0, 0.0, 0.0, 0.0, 0.0, 0.0, 0.0, 0.0, 0.0, 0.0, 0.0, 0.0, 0.0, 0.0, 0.0, 0.0, 0.0, 0.0, 0.0, 0.0, 0.0, 0.0, 0.0, 0.0, 0.0, 0.0, 0.0, 0.0, 0.0, 0.0, 0.0, 0.0, 0.0, 0.0, 0.0, 0.0, 0.0, 0.0, 0.0, 0.0, 0.0, 0.0, 0.0, 0.0, 0.0, 0.0, 0.0, 0.0, 0.0, 0.0, 0.0, 0.0, 0.0, 0.0, 0.0, 0.0, 0.0, 0.0, 0.0, 0.0, 0.0, 0.0, 0.0, 0.0, 0.0, 0.0, 0.0, 0.0, 0.0, 0.0, 0.0, 0.0, 0.0, 0.0, 0.0, 0.0, 0.0, 0.0, 0.0, 0.0, 0.0, 0.0, 0.0, 0.0, 0.0, 0.0, 0.0, 0.0, 0.0, 0.0, 0.0, 0.0, 0.0, 0.0, 0.0, 0.0, 0.0, 0.0, 0.0, 0.0, 0.0, 0.0, 0.0, 0.0, 0.0, 0.0, 0.0, 0.0, 0.0, 0.0, 0.0, 0.0, 0.0, 0.0, 0.0, 0.0, 0.0, 0.0, 0.0, 0.0, 0.0, 0.0, 0.0, 0.0, 0.0, 0.0, 0.0, 0.0, 0.0, 0.0, 0.0, 0.0, 0.0, 0.0, 0.0, 0.0, 0.0, 0.0, 0.0, 0.0, 0.0, 0.0, 0.0, 0.0, 0.0, 0.0, 0.0, 0.0, 0.0, 0.0, 0.0, 0.0, 0.0, 0.0, 0.0, 0.0, 0.0, 0.0, 0.0, 0.0, 0.0, 0.0, 0.0, 0.0, 0.0, 0.0, 0.0, 0.0, 0.0, 0.0, 0.0, 0.0, 0.0, 0.0, 0.0, 0.0, 0.0, 0.0, 0.0, 0.0, 0.0, 0.0, 0.0, 0.0, 0.0, 0.0, 0.0, 0.0, 0.0, 0.0, 0.0, 0.0, 0.0, 0.0, 0.0, 0.0, 0.0, 0.0, 0.0, 0.0, 0.0, 0.0, 0.0, 0.0, 0.0, 0.0, 0.0, 0.0, 0.0, 0.0, 0.0, 0.0, 0.0, 0.0, 0.0, 0.0, 0.0, 0.0, 0.0, 0.0, 0.0, 0.0, 0.0, 0.0, 0.0, 0.0, 0.0, 0.0, 0.0, 0.0, 0.0, 0.0, 0.0, 0.0, 0.0, 0.0, 0.0, 0.0, 0.0, 0.0, 0.0, 0.0, 0.0, 0.0, 0.0, 0.0, 0.0, 0.0, 0.0, 0.0, 0.0, 0.0, 0.0, 0.0, 0.0, 0.0, 0.0, 0.0, 0.0, 0.0, 0.0, 0.0, 0.0, 0.0, 0.0, 0.0, 0.0, 0.0, 0.0, 0.0, 0.0, 0.0, 0.0, 0.0, 0.0, 0.0, 0.0, 0.0, 0.0, 0.0, 0.0, 0.0, 0.0, 0.0, 0.0, 0.0, 0.0, 0.0, 0.0, 0.0, 0.0, 0.0, 0.0, 0.0, 0.0, 0.0, 0.0, 0.0, 0.0, 0.0, 0.0, 0.0, 0.0, 0.0, 0.0, 0.0, 0.0, 0.0, 0.0, 0.0, 0.0, 0.0, 0.0, 0.0, 0.0, 0.0, 0.0, 0.0, 0.0, 0.0, 0.0, 0.0, 0.0, 0.0, 0.0, 0.0, 0.0, 0.0, 0.0, 0.0, 0.0, 0.0, 0.0, 0.0, 0.0, 0.0, 0.0, 0.0, 0.0, 0.0, 0.0, 0.0, 0.0, 0.0, 0.0, 0.0, 0.0, 0.0, 0.0, 0.0, 0.0, 0.0, 0.0, 0.0, 0.0, 0.0, 0.0, 0.0, 0.0, 0.0, 0.0, 0.0, 0.0, 0.0, 0.0, 0.0, 0.0, 0.0, 0.0, 0.0, 0.0, 0.0, 0.0, 0.0, 0.0, 0.0, 0.0, 0.0, 0.0, 0.0, 0.0, 0.0, 0.0, 0.0, 0.0, 0.0, 0.0, 0.0, 0.0, 0.0, 0.0, 0.0, 0.0, 0.0, 0.0, 0.0, 0.0, 0.0, 0.0, 0.0, 0.0, 0.0, 0.0, 0.0, 0.0, 0.0, 0.0, 0.0, 0.0, 0.0, 0.0, 0.0, 0.0, 0.0, 0.0, 0.0, 0.0, 0.0, 0.0, 0.0, 0.0, 0.0, 0.0, 0.0, 0.0, 0.0, 0.0, 0.0, 0.0, 0.0, 0.0, 0.0, 0.0, 0.0, 0.0, 0.0, 0.0, 0.0, 0.0, 0.0, 0.0, 0.0, 0.0, 0.0, 0.0, 0.0, 0.0, 0.0, 0.0, 0.0, 0.0, 0.0, 0.0, 0.0, 0.0, 0.0, 0.0, 0.0, 0.0, 0.0, 0.0, 0.0, 0.0, 0.0, 0.0, 0.0, 0.0, 0.0, 0.0, 0.0, 0.0, 0.0, 0.0, 0.0, 0.0, 0.0, 0.0, 0.0, 0.0, 0.0, 0.0, 0.0, 0.0, 0.0, 0.0, 0.0, 0.0, 0.0, 0.0, 0.0, 0.0, 0.0, 0.0, 0.0, 0.0, 0.0, 0.0, 0.0, 0.0, 0.0, 0.0, 0.0, 0.0, 0.0, 0.0, 0.0, 0.0, 0.0, 0.0, 0.0, 0.0, 0.0, 0.0, 0.0, 0.0, 0.0, 0.0, 0.0, 0.0, 0.0, 0.0, 0.0, 0.0, 0.0, 0.0, 0.0, 0.0, 0.0, 0.0, 0.0, 0.0, 0.0, 0.0, 0.0, 0.0, 0.0, 0.0, 0.0, 0.0, 0.0, 0.0, 0.0, 0.0, 0.0, 0.0, 0.0, 0.0, 0.0, 0.0, 0.0, 0.0, 0.0, 0.0, 0.0, 0.0, 0.0, 0.0, 0.0, 0.0, 0.0, 0.0, 0.0, 0.0, 0.0, 0.0, 0.0, 0.0, 0.0, 0.0, 0.0, 0.0, 0.0, 0.0, 0.0, 0.0, 0.0, 0.0, 0.0, 0.0, 0.0, 0.0, 0.0, 0.0, 0.0, 0.0, 0.0, 0.0, 0.0, 0.0, 0.0, 0.0, 0.0, 0.0, 0.0, 0.0, 0.0, 0.0, 0.0, 0.0, 0.0, 0.0, 0.0, 0.0, 0.0, 0.0, 0.0, 0.0, 0.0, 0.0, 0.0, 0.0, 0.0, 0.0, 0.0, 0.0, 0.0, 0.0, 0.0, 0.0, 0.0, 0.0, 0.0, 0.0, 0.0, 0.0, 0.0, 0.0, 0.0, 0.0, 0.0, 0.0, 0.0, 0.0, 0.0, 0.0, 0.0, 0.0, 0.0, 0.0, 0.0, 0.0, 0.0, 0.0, 0.0, 0.0, 0.0, 0.0, 0.0, 0.0, 0.0, 0.0, 0.0, 0.0, 0.0, 0.0, 0.0, 0.0, 0.0, 0.0, 0.0, 0.0, 0.0, 0.0, 0.0, 0.0, 0.0, 0.0, 0.0, 0.0, 0.0, 0.0, 0.0, 0.0, 0.0, 0.0, 0.0, 0.0, 0.0, 0.0, 0.0, 0.0, 0.0, 0.0, 0.0, 0.0, 0.0, 0.0, 0.0, 0.0, 0.0, 0.0, 0.0, 0.0, 0.0, 0.0, 0.0, 0.0, 0.0, 0.0, 0.0, 0.0, 0.0, 0.0, 0.0, 0.0, 0.0, 0.0, 0.0, 0.0, 0.0, 0.0, 0.0, 0.0, 0.0, 0.0, 0.0, 0.0, 0.0, 0.0, 0.0, 0.0, 0.0, 0.0, 0.0, 0.0, 0.0, 0.0, 0.0, 0.0, 0.0, 0.0, 0.0, 0.0, 0.0, 0.0, 0.0, 0.0, 0.0, 0.0, 0.0, 0.0, 0.0, 0.0, 0.0, 0.0, 0.0, 0.0, 0.0, 0.0, 0.0, 0.0, 0.0, 0.0, 0.0, 0.0, 0.0, 0.0, 0.0, 0.0, 0.0, 0.0, 0.0, 0.0, 0.0, 0.0, 0.0, 0.0, 0.0, 0.0, 0.0, 0.0, 0.0, 0.0, 0.0, 0.0, 0.0, 0.0, 0.0, 0.0, 0.0, 0.0, 0.0, 0.0, 0.0, 0.0, 0.0, 0.0, 0.0, 0.0, 0.0, 0.0, 0.0, 0.0, 0.0, 0.0, 0.0, 0.0, 0.0, 0.0, 0.0, 0.0, 0.0, 0.0, 0.0, 0.0, 0.0, 0.0, 0.0, 0.0, 0.0, 0.0, 0.0, 0.0, 0.0, 0.0, 0.0, 0.0, 0.0, 0.0, 0.0, 0.0, 0.0, 0.0, 0.0, 0.0, 0.0, 0.0, 0.0, 0.0, 0.0, 0.0, 0.0, 0.0, 0.0, 0.0, 0.0, 0.0, 0.0, 0.0, 0.0, 0.0, 0.0, 0.0, 0.0, 0.0, 0.0, 0.0, 0.0, 0.0, 0.0, 0.0, 0.0, 0.0, 0.0, 0.0, 0.0, 0.0, 0.0, 0.0, 0.0, 0.0, 0.0, 0.0, 0.0, 0.0, 0.0, 0.0, 0.0, 0.0, 0.0, 0.0, 0.0, 0.0, 0.0, 0.0, 0.0, 0.0, 0.0, 0.0, 0.0, 0.0, 0.0, 0.0, 0.0, 0.0, 0.0, 0.0, 0.0, 0.0, 0.0, 0.0, 0.0, 0.0, 0.0, 0.0, 0.0, 0.0, 0.0, 0.0, 0.0, 0.0, 0.0, 0.0, 0.0, 0.0, 0.0, 0.0, 0.0, 0.0, 0.0, 0.0, 0.0, 0.0, 0.0, 0.0, 0.0, 0.0, 0.0, 0.0, 0.0, 0.0, 0.0, 0.0, 0.0, 0.0, 0.0, 0.0, 0.0, 0.0, 0.0, 0.0, 0.0, 0.0, 0.0, 0.0, 0.0, 0.0, 0.0, 0.0, 0.0, 0.0, 0.0, 0.0, 0.0, 0.0, 0.0, 0.0, 0.0, 0.0, 0.0, 0.0, 0.0, 0.0, 0.0, 0.0, 0.0, 0.0, 0.0, 0.0, 0.0, 0.0, 0.0, 0.0, 0.0, 0.0, 0.0, 0.0, 0.0, 0.0, 0.0, 0.0, 0.0, 0.0, 0.0, 0.0, 0.0, 0.0, 0.0, 0.0, 0.0, 0.0, 0.0, 0.0, 0.0, 0.0, 0.0, 0.0, 0.0, 0.0, 0.0, 0.0, 0.0, 0.0, 0.0, 0.0, 0.0, 0.0, 0.0, 0.0, 0.0, 0.0, 0.0, 0.0, 0.0, 0.0, 0.0, 0.0, 0.0, 0.0, 0.0, 0.0, 0.0, 0.0, 0.0, 0.0, 0.0, 0.0, 0.0, 0.0, 0.0, 0.0, 0.0, 0.0, 0.0, 0.0, 0.0, 0.0, 0.0, 0.0, 0.0, 0.0, 0.0, 0.0, 0.0, 0.0, 0.0, 0.0, 0.0, 0.0, 0.0, 0.0, 0.0, 0.0, 0.0, 0.0, 0.0, 0.0, 0.0, 0.0, 0.0, 0.0, 0.0, 0.0, 0.0, 0.0, 0.0, 0.0, 0.0, 0.0, 0.0, 0.0, 0.0, 0.0, 0.0, 0.0, 0.0, 0.0, 0.0, 0.0, 0.0, 0.0, 0.0, 0.0, 0.0, 0.0, 0.0, 0.0, 0.0, 0.0, 0.0, 0.0, 0.0, 0.0, 0.0, 0.0, 0.0, 0.0, 0.0, 0.0, 0.0, 0.0, 0.0, 0.0, 0.0, 0.0, 0.0, 0.0, 0.0, 0.0, 0.0, 0.0, 0.0, 0.0, 0.0, 0.0, 0.0, 0.0, 0.0, 0.0, 0.0, 0.0, 0.0, 0.0, 0.0, 0.0, 0.0, 0.0, 0.0, 0.0, 0.0, 0.0, 0.0, 0.0, 0.0, 0.0, 0.0, 0.0, 0.0, 0.0, 0.0, 0.0, 0.0, 0.0, 0.0, 0.0, 0.0, 0.0, 0.0, 0.0, 0.0, 0.0, 0.0, 0.0, 0.0, 0.0, 0.0, 0.0, 0.0, 0.0, 0.0, 0.0, 0.0, 0.0, 0.0, 0.0, 0.0, 0.0, 0.0, 0.0, 0.0, 0.0, 0.0, 0.0, 0.0, 0.0, 0.0, 0.0, 0.0, 0.0, 0.0, 0.0, 0.0, 0.0, 0.0, 0.0, 0.0, 0.0, 0.0, 0.0, 0.0, 0.0, 0.0, 0.0, 0.0, 0.0, 0.0, 0.0, 0.0, 0.0, 0.0, 0.0, 0.0, 0.0, 0.0, 0.0, 0.0, 0.0, 0.0, 0.0, 0.0, 0.0, 0.0, 0.0, 0.0, 0.0, 0.0, 0.0, 0.0, 0.0, 0.0, 0.0, 0.0, 0.0, 0.0, 0.0, 0.0, 0.0, 0.0, 0.0, 0.0, 0.0, 0.0, 0.0, 0.0, 0.0, 0.0, 0.0, 0.0, 0.0, 0.0, 0.0, 0.0, 0.0, 0.0, 0.0, 0.0, 0.0, 0.0, 0.0, 0.0, 0.0, 0.0, 0.0, 0.0, 0.0, 0.0, 0.0, 0.0, 0.0, 0.0, 0.0, 0.0, 0.0, 0.0, 0.0, 0.0, 0.0, 0.0, 0.0, 0.0, 0.0, 0.0, 0.0, 0.0, 0.0, 0.0, 0.0, 0.0, 0.0, 0.0, 0.0, 0.0, 0.0, 0.0, 0.0, 0.0, 0.0, 0.0, 0.0, 0.0, 0.0, 0.0, 0.0, 0.0, 0.0, 0.0, 0.0, 0.0, 0.0, 0.0, 0.0, 0.0, 0.0, 0.0, 0.0, 0.0, 0.0, 0.0, 0.0, 0.0, 0.0, 0.0, 0.0, 0.0, 0.0, 0.0, 0.0, 0.0, 0.0, 0.0, 0.0, 0.0, 0.0, 0.0, 0.0, 0.0, 0.0, 0.0, 0.0, 0.0, 0.0, 0.0, 0.0, 0.0, 0.0, 0.0, 0.0, 0.0, 0.0, 0.0, 0.0, 0.0, 0.0, 0.0, 0.0, 0.0, 0.0, 0.0, 0.0, 0.0, 0.0, 0.0, 0.0, 0.0, 0.0, 0.0, 0.0, 0.0, 0.0, 0.0, 0.0, 0.0, 0.0, 0.0, 0.0, 0.0, 0.0, 0.0, 0.0, 0.0, 0.0, 0.0, 0.0, 0.0, 0.0, 0.0, 0.0, 0.0, 0.0, 0.0, 0.0, 0.0, 0.0, 0.0, 0.0, 0.0, 0.0, 0.0, 0.0, 0.0, 0.0, 0.0, 0.0, 0.0, 0.0, 0.0, 0.0, 0.0, 0.0, 0.0, 0.0, 0.0, 0.0, 0.0, 0.0, 0.0, 0.0, 0.0, 0.0, 0.0, 0.0, 0.0, 0.0, 0.0, 0.0, 0.0, 0.0, 0.0, 0.0, 0.0, 0.0, 0.0, 0.0, 0.0, 0.0, 0.0, 0.0, 0.0, 0.0, 0.0, 0.0, 0.0, 0.0, 0.0, 0.0, 0.0, 0.0, 0.0, 0.0, 0.0, 0.0, 0.0, 0.0, 0.0, 0.0, 0.0, 0.0, 0.0, 0.0, 0.0, 0.0, 0.0, 0.0, 0.0, 0.0, 0.0, 0.0, 0.0, 0.0, 0.0, 0.0, 0.0, 0.0, 0.0, 0.0, 0.0, 0.0, 0.0, 0.0, 0.0, 0.0, 0.0, 0.0, 0.0, 0.0, 0.0, 0.0, 0.0, 0.0, 0.0, 0.0, 0.0, 0.0, 0.0, 0.0, 0.0, 0.0, 0.0, 0.0, 0.0, 0.0, 0.0, 0.0, 0.0, 0.0, 0.0, 0.0, 0.0, 0.0, 0.0, 0.0, 0.0, 0.0, 0.0, 0.0, 0.0, 0.0, 0.0, 0.0, 0.0, 0.0, 0.0, 0.0, 0.0, 0.0, 0.0, 0.0, 0.0, 0.0, 0.0, 0.0, 0.0, 0.0, 0.0, 0.0, 0.0, 0.0, 0.0, 0.0, 0.0, 0.0, 0.0, 0.0, 0.0, 0.0, 0.0, 0.0, 0.0, 0.0, 0.0, 0.0, 0.0, 0.0, 0.0, 0.0, 0.0, 0.0, 0.0, 0.0, 0.0, 0.0, 0.0, 0.0, 0.0, 0.0, 0.0, 0.0, 0.0, 0.0, 0.0, 0.0, 0.0, 0.0, 0.0, 0.0, 0.0, 0.0, 0.0, 0.0, 0.0, 0.0, 0.0, 0.0, 0.0, 0.0, 0.0, 0.0, 0.0, 0.0, 0.0, 0.0, 0.0, 0.0, 0.0, 0.0, 0.0, 0.0, 0.0, 0.0, 0.0, 0.0, 0.0, 0.0, 0.0, 0.0, 0.0, 0.0, 0.0, 0.0, 0.0, 0.0, 0.0, 0.0, 0.0, 0.0, 0.0, 0.0, 0.0, 0.0, 0.0, 0.0, 0.0, 0.0, 0.0, 0.0, 0.0, 0.0, 0.0, 0.0, 0.0, 0.0, 0.0, 0.0, 0.0, 0.0, 0.0, 0.0, 0.0, 0.0, 0.0, 0.0, 0.0, 0.0, 0.0, 0.0, 0.0, 0.0, 0.0, 0.0, 0.0, 0.0, 0.0, 0.0, 0.0, 0.0, 0.0, 0.0, 0.0, 0.0, 0.0, 0.0, 0.0, 0.0, 0.0, 0.0, 0.0, 0.0, 0.0, 0.0, 0.0, 0.0, 0.0, 0.0, 0.0, 0.0, 0.0, 0.0, 0.0, 0.0, 0.0, 0.0, 0.0, 0.0, 0.0, 0.0, 0.0, 0.0, 0.0, 0.0, 0.0, 0.0, 0.0, 0.0, 0.0, 0.0, 0.0, 0.0, 0.0, 0.0, 0.0, 0.0, 0.0, 0.0, 0.0, 0.0, 0.0, 0.0, 0.0, 0.0, 0.0, 0.0, 0.0, 0.0, 0.0, 0.0, 0.0, 0.0, 0.0, 0.0, 0.0, 0.0, 0.0, 0.0, 0.0, 0.0, 0.0, 0.0, 0.0, 0.0, 0.0, 0.0, 0.0, 0.0, 0.0, 0.0, 0.0, 0.0, 0.0, 0.0, 0.0, 0.0, 0.0, 0.0, 0.0, 0.0, 0.0, 0.0, 0.0, 0.0, 0.0, 0.0, 0.0, 0.0, 0.0, 0.0, 0.0, 0.0, 0.0, 0.0, 0.0, 0.0, 0.0, 0.0, 0.0, 0.0, 0.0, 0.0, 0.0, 0.0, 0.0, 0.0, 0.0, 0.0, 0.0, 0.0, 0.0, 0.0, 0.0, 0.0, 0.0, 0.0, 0.0, 0.0, 0.0, 0.0, 0.0, 0.0, 0.0, 0.0, 0.0, 0.0, 0.0, 0.0, 0.0, 0.0, 0.0, 0.0, 0.0, 0.0, 0.0, 0.0, 0.0, 0.0, 0.0, 0.0, 0.0, 0.0, 0.0, 0.0, 0.0, 0.0, 0.0, 0.0, 0.0, 0.0, 0.0, 0.0, 0.0, 0.0, 0.0, 0.0, 0.0, 0.0, 0.0, 0.0, 0.0, 0.0, 0.0, 0.0, 0.0, 0.0, 0.0, 0.0, 0.0, 0.0, 0.0, 0.0, 0.0, 0.0, 0.0, 0.0, 0.0, 0.0, 0.0, 0.0, 0.0, 0.0, 0.0, 0.0, 0.0, 0.0, 0.0, 0.0, 0.0, 0.0, 0.0, 0.0, 0.0, 0.0, 0.0, 0.0, 0.0, 0.0, 0.0, 0.0, 0.0, 0.0, 0.0, 0.0, 0.0, 0.0, 0.0, 0.0, 0.0, 0.0, 0.0, 0.0, 0.0, 0.0, 0.0, 0.0, 0.0, 0.0, 0.0, 0.0, 0.0, 0.0, 0.0, 0.0, 0.0, 0.0, 0.0, 0.0, 0.0, 0.0, 0.0, 0.0, 0.0, 0.0, 0.0, 0.0, 0.0, 0.0, 0.0, 0.0, 0.0, 0.0, 0.0, 0.0, 0.0, 0.0, 0.0, 0.0, 0.0, 0.0, 0.0, 0.0, 0.0, 0.0, 0.0, 0.0, 0.0, 0.0, 0.0, 0.0, 0.0, 0.0, 0.0, 0.0, 0.0, 0.0, 0.0, 0.0, 0.0, 0.0, 0.0, 0.0, 0.0, 0.0, 0.0, 0.0, 0.0, 0.0, 0.0, 0.0, 0.0, 0.0, 0.0, 0.0, 0.0, 0.0, 0.0, 0.0, 0.0, 0.0, 0.0, 0.0, 0.0, 0.0, 0.0, 0.0, 0.0, 0.0, 0.0, 0.0, 0.0, 0.0, 0.0, 0.0, 0.0, 0.0, 0.0, 0.0, 0.0, 0.0, 0.0, 0.0, 0.0, 0.0, 0.0, 0.0, 0.0, 0.0, 0.0, 0.0, 0.0, 0.0, 0.0, 0.0, 0.0, 0.0, 0.0, 0.0, 0.0, 0.0, 0.0, 0.0, 0.0, 0.0, 0.0, 0.0, 0.0, 0.0, 0.0, 0.0, 0.0, 0.0, 0.0, 0.0, 0.0, 0.0, 0.0, 0.0, 0.0, 0.0, 0.0, 0.0, 0.0, 0.0, 0.0, 0.0, 0.0, 0.0, 0.0, 0.0, 0.0, 0.0, 0.0, 0.0, 0.0, 0.0, 0.0, 0.0, 0.0, 0.0, 0.0, 0.0, 0.0, 0.0, 0.0, 0.0, 0.0, 0.0, 0.0, 0.0, 0.0, 0.0, 0.0, 0.0, 0.0, 0.0, 0.0, 0.0, 0.0, 0.0, 0.0, 0.0, 0.0, 0.0, 0.0, 0.0, 0.0, 0.0, 0.0, 0.0, 0.0, 0.0, 0.0, 0.0, 0.0, 0.0, 0.0, 0.0, 0.0, 0.0, 0.0, 0.0, 0.0, 0.0, 0.0, 0.0, 0.0, 0.0, 0.0, 0.0, 0.0, 0.0, 0.0, 0.0, 0.0, 0.0, 0.0, 0.0, 0.0, 0.0, 0.0, 0.0, 0.0, 0.0, 0.0, 0.0, 0.0, 0.0, 0.0, 0.0, 0.0, 0.0, 0.0, 0.0, 0.0, 0.0, 0.0, 0.0, 0.0, 0.0, 0.0, 0.0, 0.0, 0.0, 0.0, 0.0, 0.0, 0.0, 0.0, 0.0, 0.0, 0.0, 0.0, 0.0, 0.0, 0.0, 0.0, 0.0, 0.0, 0.0, 0.0, 0.0, 0.0, 0.0, 0.0, 0.0, 0.0, 0.0, 0.0, 0.0, 0.0, 0.0, 0.0, 0.0, 0.0, 0.0, 0.0, 0.0, 0.0, 0.0, 0.0, 0.0, 0.0, 0.0, 0.0, 0.0, 0.0, 0.0, 0.0, 0.0, 0.0, 0.0, 0.0, 0.0, 0.0, 0.0, 0.0, 0.0, 0.0, 0.0, 0.0, 0.0, 0.0, 0.0, 0.0, 0.0, 0.0, 0.0, 0.0, 0.0, 0.0, 0.0, 0.0, 0.0, 0.0, 0.0, 0.0, 0.0, 0.0, 0.0, 0.0, 0.0, 0.0, 0.0, 0.0, 0.0, 0.0, 0.0, 0.0, 0.0, 0.0, 0.0, 0.0, 0.0, 0.0, 0.0, 0.0, 0.0, 0.0, 0.0, 0.0, 0.0, 0.0, 0.0, 0.0, 0.0, 0.0, 0.0, 0.0, 0.0, 0.0, 0.0, 0.0, 0.0, 0.0, 0.0, 0.0, 0.0, 0.0, 0.0, 0.0, 0.0, 0.0, 0.0, 0.0, 0.0, 0.0, 0.0, 0.0, 0.0, 0.0, 0.0, 0.0, 0.0, 0.0, 0.0, 0.0, 0.0, 0.0, 0.0, 0.0, 0.0, 0.0, 0.0, 0.0, 0.0, 0.0, 0.0, 0.0, 0.0, 0.0, 0.0, 0.0, 0.0, 0.0, 0.0, 0.0, 0.0, 0.0, 0.0, 0.0, 0.0, 0.0, 0.0, 0.0, 0.0, 0.0, 0.0, 0.0, 0.0, 0.0, 0.0, 0.0, 0.0, 0.0, 0.0, 0.0, 0.0, 0.0, 0.0, 0.0, 0.0, 0.0, 0.0, 0.0, 0.0, 0.0, 0.0, 0.0, 0.0, 0.0, 0.0, 0.0, 0.0, 0.0, 0.0, 0.0, 0.0, 0.0, 0.0, 0.0, 0.0, 0.0, 0.0, 0.0, 0.0, 0.0, 0.0, 0.0, 0.0, 0.0, 0.0, 0.0, 0.0, 0.0, 0.0, 0.0, 0.0, 0.0, 0.0, 0.0, 0.0, 0.0, 0.0, 0.0, 0.0, 0.0, 0.0, 0.0, 0.0, 0.0, 0.0, 0.0, 0.0, 0.0, 0.0, 0.0, 0.0, 0.0, 0.0, 0.0, 0.0, 0.0, 0.0, 0.0, 0.0, 0.0, 0.0, 0.0, 0.0, 0.0, 0.0, 0.0, 0.0, 0.0, 0.0, 0.0, 0.0, 0.0, 0.0, 0.0, 0.0, 0.0, 0.0, 0.0, 0.0, 0.0, 0.0, 0.0, 0.0, 0.0, 0.0, 0.0, 0.0, 0.0, 0.0, 0.0, 0.0, 0.0, 0.0, 0.0, 0.0, 0.0, 0.0, 0.0, 0.0, 0.0, 0.0, 0.0, 0.0, 0.0, 0.0, 0.0, 0.0, 0.0, 0.0, 0.0, 0.0, 0.0, 0.0, 0.0, 0.0, 0.0, 0.0, 0.0, 0.0, 0.0, 0.0, 0.0, 0.0, 0.0, 0.0, 0.0, 0.0, 0.0, 0.0, 0.0, 0.0, 0.0, 0.0, 0.0, 0.0, 0.0, 0.0, 0.0, 0.0, 0.0, 0.0, 0.0, 0.0, 0.0, 0.0, 0.0, 0.0, 0.0, 0.0, 0.0, 0.0, 0.0, 0.0, 0.0, 0.0, 0.0, 0.0, 0.0, 0.0, 0.0, 0.0, 0.0, 0.0, 0.0, 0.0, 0.0, 0.0, 0.0, 0.0, 0.0, 0.0, 0.0, 0.0, 0.0, 0.0, 0.0, 0.0, 0.0, 0.0, 0.0, 0.0, 0.0, 0.0, 0.0, 0.0, 0.0, 0.0, 0.0, 0.0, 0.0, 0.0, 0.0, 0.0, 0.0, 0.0, 0.0, 0.0, 0.0, 0.0, 0.0, 0.0, 0.0, 0.0, 0.0, 0.0, 0.0, 0.0, 0.0, 0.0, 0.0, 0.0, 0.0, 0.0, 0.0, 0.0, 0.0, 0.0, 0.0, 0.0, 0.0, 0.0, 0.0, 0.0, 0.0, 0.0, 0.0, 0.0, 0.0, 0.0, 0.0, 0.0, 0.0, 0.0, 0.0, 0.0, 0.0, 0.0, 0.0, 0.0, 0.0, 0.0, 0.0, 0.0, 0.0, 0.0, 0.0, 0.0, 0.0, 0.0, 0.0, 0.0, 0.0, 0.0, 0.0, 0.0, 0.0, 0.0, 0.0, 0.0, 0.0, 0.0, 0.0, 0.0, 0.0, 0.0, 0.0, 0.0, 0.0, 0.0, 0.0, 0.0, 0.0, 0.0, 0.0, 0.0, 0.0, 0.0, 0.0, 0.0, 0.0, 0.0, 0.0, 0.0, 0.0, 0.0, 0.0, 0.0, 0.0, 0.0, 0.0, 0.0, 0.0, 0.0, 0.0, 0.0, 0.0, 0.0, 0.0, 0.0, 0.0, 0.0, 0.0, 0.0, 0.0, 0.0, 0.0, 0.0, 0.0, 0.0, 0.0, 0.0, 0.0, 0.0, 0.0, 0.0, 0.0, 0.0, 0.0, 0.0, 0.0, 0.0, 0.0, 0.0, 0.0, 0.0, 0.0, 0.0, 0.0, 0.0, 0.0, 0.0, 0.0, 0.0, 0.0, 0.0, 0.0, 0.0, 0.0, 0.0, 0.0, 0.0, 0.0, 0.0, 0.0, 0.0, 0.0, 0.0, 0.0, 0.0, 0.0, 0.0, 0.0, 0.0, 0.0, 0.0, 0.0, 0.0, 0.0, 0.0, 0.0, 0.0, 0.0, 0.0, 0.0, 0.0, 0.0, 0.0, 0.0, 0.0, 0.0, 0.0, 0.0, 0.0, 0.0, 0.0, 0.0, 0.0, 0.0, 0.0, 0.0, 0.0, 0.0, 0.0, 0.0, 0.0, 0.0, 0.0, 0.0, 0.0, 0.0, 0.0, 0.0, 0.0, 0.0, 0.0, 0.0, 0.0, 0.0, 0.0, 0.0, 0.0, 0.0, 0.0, 0.0, 0.0, 0.0, 0.0, 0.0, 0.0, 0.0, 0.0, 0.0, 0.0, 0.0, 0.0, 0.0, 0.0, 0.0, 0.0, 0.0, 0.0, 0.0, 0.0, 0.0, 0.0, 0.0, 0.0, 0.0, 0.0, 0.0, 0.0, 0.0, 0.0, 0.0, 0.0, 0.0, 0.0, 0.0, 0.0, 0.0, 0.0, 0.0, 0.0, 0.0, 0.0, 0.0, 0.0, 0.0, 0.0, 0.0, 0.0, 0.0, 0.0, 0.0, 0.0, 0.0, 0.0, 0.0, 0.0, 0.0, 0.0, 0.0, 0.0, 0.0, 0.0, 0.0, 0.0, 0.0, 0.0, 0.0, 0.0, 0.0, 0.0, 0.0, 0.0, 0.0, 0.0, 0.0, 0.0, 0.0, 0.0, 0.0, 0.0, 0.0, 0.0, 0.0, 0.0, 0.0, 0.0, 0.0, 0.0, 0.0, 0.0, 0.0, 0.0, 0.0, 0.0, 0.0, 0.0, 0.0, 0.0, 0.0, 0.0, 0.0, 0.0, 0.0, 0.0, 0.0, 0.0, 0.0, 0.0, 0.0, 0.0, 0.0, 0.0, 0.0, 0.0, 0.0, 0.0, 0.0, 0.0, 0.0, 0.0, 0.0, 0.0, 0.0, 0.0, 0.0, 0.0, 0.0, 0.0, 0.0, 0.0, 0.0, 0.0, 0.0, 0.0, 0.0, 0.0, 0.0, 0.0, 0.0, 0.0, 0.0, 0.0, 0.0, 0.0, 0.0, 0.0, 0.0, 0.0, 0.0, 0.0, 0.0, 0.0, 0.0, 0.0, 0.0, 0.0, 0.0, 0.0, 0.0, 0.0, 0.0, 0.0, 0.0, 0.0, 0.0, 0.0, 0.0, 0.0, 0.0, 0.0, 0.0, 0.0, 0.0, 0.0, 0.0, 0.0, 0.0, 0.0, 0.0, 0.0, 0.0, 0.0, 0.0, 0.0, 0.0, 0.0, 0.0, 0.0, 0.0, 0.0, 0.0, 0.0, 0.0, 0.0, 0.0, 0.0, 0.0, 0.0, 0.0, 0.0, 0.0, 0.0, 0.0, 0.0, 0.0, 0.0, 0.0, 0.0, 0.0, 0.0, 0.0, 0.0, 0.0, 0.0, 0.0, 0.0, 0.0, 0.0, 0.0, 0.0, 0.0, 0.0, 0.0, 0.0, 0.0, 0.0, 0.0, 0.0, 0.0, 0.0, 0.0, 0.0, 0.0, 0.0, 0.0, 0.0, 0.0, 0.0, 0.0, 0.0, 0.0, 0.0, 0.0, 0.0, 0.0, 0.0, 0.0, 0.0, 0.0, 0.0, 0.0, 0.0, 0.0, 0.0, 0.0, 0.0, 0.0, 0.0, 0.0, 0.0, 0.0, 0.0, 0.0, 0.0, 0.0, 0.0, 0.0, 0.0, 0.0, 0.0, 0.0, 0.0, 0.0, 0.0, 0.0, 0.0, 0.0, 0.0, 0.0, 0.0, 0.0, 0.0, 0.0, 0.0, 0.0, 0.0, 0.0, 0.0, 0.0, 0.0, 0.0, 0.0, 0.0, 0.0, 0.0, 0.0, 0.0, 0.0, 0.0, 0.0, 0.0, 0.0, 0.0, 0.0, 0.0, 0.0, 0.0, 0.0, 0.0, 0.0, 0.0, 0.0, 0.0, 0.0, 0.0, 0.0, 0.0, 0.0, 0.0, 0.0, 0.0, 0.0, 0.0, 0.0, 0.0, 0.0, 0.0, 0.0, 0.0, 0.0, 0.0, 0.0, 0.0, 0.0, 0.0, 0.0, 0.0, 0.0, 0.0, 0.0, 0.0, 0.0, 0.0, 0.0, 0.0, 0.0, 0.0, 0.0, 0.0, 0.0, 0.0, 0.0, 0.0, 0.0, 0.0, 0.0, 0.0, 0.0, 0.0, 0.0, 0.0, 0.0, 0.0, 0.0, 0.0, 0.0, 0.0, 0.0, 0.0, 0.0, 0.0, 0.0, 0.0, 0.0, 0.0, 0.0, 0.0, 0.0, 0.0, 0.0, 0.0, 0.0, 0.0, 0.0, 0.0, 0.0, 0.0, 0.0, 0.0, 0.0, 0.0, 0.0, 0.0, 0.0, 0.0, 0.0, 0.0, 0.0, 0.0, 0.0, 0.0, 0.0, 0.0, 0.0, 0.0, 0.0, 0.0, 0.0, 0.0, 0.0, 0.0, 0.0, 0.0, 0.0, 0.0, 0.0, 0.0, 0.0, 0.0, 0.0, 0.0, 0.0, 0.0, 0.0, 0.0, 0.0, 0.0, 0.0, 0.0, 0.0, 0.0, 0.0, 0.0, 0.0, 0.0, 0.0, 0.0, 0.0, 0.0, 0.0, 0.0, 0.0, 0.0, 0.0, 0.0, 0.0, 0.0, 0.0, 0.0, 0.0, 0.0, 0.0, 0.0, 0.0, 0.0, 0.0, 0.0, 0.0, 0.0, 0.0, 0.0, 0.0, 0.0, 0.0, 0.0, 0.0, 0.0, 0.0, 0.0, 0.0, 0.0, 0.0, 0.0, 0.0, 0.0, 0.0, 0.0, 0.0, 0.0, 0.0, 0.0, 0.0, 0.0, 0.0, 0.0, 0.0, 0.0, 0.0, 0.0, 0.0, 0.0, 0.0, 0.0, 0.0, 0.0, 0.0, 0.0, 0.0, 0.0, 0.0, 0.0, 0.0, 0.0, 0.0, 0.0, 0.0, 0.0, 0.0, 0.0, 0.0, 0.0, 0.0, 0.0, 0.0, 0.0, 0.0, 0.0, 0.0, 0.0, 0.0, 0.0, 0.0, 0.0, 0.0, 0.0, 0.0, 0.0, 0.0, 0.0, 0.0, 0.0, 0.0, 0.0, 0.0, 0.0, 0.0, 0.0, 0.0, 0.0, 0.0, 0.0, 0.0, 0.0, 0.0, 0.0, 0.0, 0.0, 0.0, 0.0, 0.0, 0.0, 0.0, 0.0, 0.0, 0.0, 0.0, 0.0, 0.0, 0.0, 0.0, 0.0, 0.0, 0.0, 0.0, 0.0, 0.0, 0.0, 0.0, 0.0, 0.0, 0.0, 0.0, 0.0, 0.0, 0.0, 0.0, 0.0, 0.0, 0.0, 0.0, 0.0, 0.0, 0.0, 0.0, 0.0, 0.0, 0.0, 0.0, 0.0, 0.0, 0.0, 0.0, 0.0, 0.0, 0.0, 0.0, 0.0, 0.0, 0.0, 0.0, 0.0, 0.0, 0.0, 0.0, 0.0, 0.0, 0.0, 0.0, 0.0, 0.0, 0.0, 0.0, 0.0, 0.0, 0.0, 0.0, 0.0, 0.0, 0.0, 0.0, 0.0, 0.0, 0.0, 0.0, 0.0, 0.0, 0.0, 0.0, 0.0, 0.0, 0.0, 0.0, 0.0, 0.0, 0.0, 0.0, 0.0, 0.0, 0.0, 0.0, 0.0, 0.0, 0.0, 0.0, 0.0, 0.0, 0.0, 0.0, 0.0, 0.0, 0.0, 0.0, 0.0, 0.0, 0.0, 0.0, 0.0, 0.0, 0.0, 0.0, 0.0, 0.0, 0.0, 0.0, 0.0, 0.0, 0.0, 0.0, 0.0, 0.0, 0.0, 0.0, 0.0, 0.0, 0.0, 0.0, 0.0, 0.0, 0.0, 0.0, 0.0, 0.0, 0.0, 0.0, 0.0, 0.0, 0.0, 0.0, 0.0, 0.0, 0.0, 0.0, 0.0, 0.0, 0.0, 0.0, 0.0, 0.0, 0.0, 0.0, 0.0, 0.0, 0.0, 0.0, 0.0, 0.0, 0.0, 0.0, 0.0, 0.0, 0.0, 0.0, 0.0, 0.0, 0.0, 0.0, 0.0, 0.0, 0.0, 0.0, 0.0, 0.0, 0.0, 0.0, 0.0, 0.0, 0.0, 0.0, 0.0, 0.0, 0.0, 0.0, 0.0, 0.0, 0.0, 0.0, 0.0, 0.0, 0.0, 0.0, 0.0, 0.0, 0.0, 0.0, 0.0, 0.0, 0.0, 0.0, 0.0, 0.0, 0.0, 0.0, 0.0, 0.0, 0.0, 0.0, 0.0, 0.0, 0.0, 0.0, 0.0, 0.0, 0.0, 0.0, 0.0, 0.0, 0.0, 0.0, 0.0, 0.0, 0.0, 0.0, 0.0, 0.0, 0.0, 0.0, 0.0, 0.0, 0.0, 0.0, 0.0, 0.0, 0.0, 0.0, 0.0, 0.0, 0.0, 0.0, 0.0, 0.0, 0.0, 0.0, 0.0, 0.0, 0.0, 0.0, 0.0, 0.0, 0.0, 0.0, 0.0, 0.0, 0.0, 0.0, 0.0, 0.0, 0.0, 0.0, 0.0, 0.0, 0.0, 0.0, 0.0, 0.0, 0.0, 0.0, 0.0, 0.0, 0.0, 0.0, 0.0, 0.0, 0.0, 0.0, 0.0, 0.0, 0.0, 0.0, 0.0, 0.0, 0.0, 0.0, 0.0, 0.0, 0.0, 0.0, 0.0, 0.0, 0.0, 0.0, 0.0, 0.0, 0.0, 0.0, 0.0, 0.0, 0.0, 0.0, 0.0, 0.0, 0.0, 0.0, 0.0, 0.0, 0.0, 0.0, 0.0, 0.0, 0.0, 0.0, 0.0, 0.0, 0.0, 0.0, 0.0, 0.0, 0.0, 0.0, 0.0, 0.0, 0.0, 0.0, 0.0, 0.0, 0.0, 0.0, 0.0, 0.0, 0.0, 0.0, 0.0, 0.0, 0.0, 0.0, 0.0, 0.0, 0.0, 0.0, 0.0, 0.0, 0.0, 0.0, 0.0, 0.0, 0.0, 0.0, 0.0, 0.0, 0.0, 0.0, 0.0, 0.0, 0.0, 0.0, 0.0, 0.0, 0.0, 0.0, 0.0, 0.0, 0.0, 0.0, 0.0, 0.0, 0.0, 0.0, 0.0, 0.0, 0.0, 0.0, 0.0, 0.0, 0.0, 0.0, 0.0, 0.0, 0.0, 0.0, 0.0, 0.0, 0.0, 0.0, 0.0, 0.0, 0.0, 0.0, 0.0, 0.0, 0.0, 0.0, 0.0, 0.0, 0.0, 0.0, 0.0, 0.0, 0.0, 0.0, 0.0, 0.0, 0.0, 0.0, 0.0, 0.0, 0.0, 0.0, 0.0, 0.0, 0.0, 0.0, 0.0, 0.0, 0.0, 0.0, 0.0, 0.0, 0.0, 0.0, 0.0, 0.0, 0.0, 0.0, 0.0, 0.0, 0.0, 0.0, 0.0, 0.0, 0.0, 0.0, 0.0, 0.0, 0.0, 0.0, 0.0, 0.0, 0.0, 0.0, 0.0, 0.0, 0.0, 0.0, 0.0, 0.0, 0.0, 0.0, 0.0, 0.0, 0.0, 0.0, 0.0, 0.0, 0.0, 0.0, 0.0, 0.0, 0.0, 0.0, 0.0, 0.0, 0.0, 0.0, 0.0, 0.0, 0.0, 0.0, 0.0, 0.0, 0.0, 0.0, 0.0, 0.0, 0.0, 0.0, 0.0, 0.0, 0.0, 0.0, 0.0, 0.0, 0.0, 0.0, 0.0, 0.0, 0.0, 0.0, 0.0, 0.0, 0.0, 0.0, 0.0, 0.0, 0.0, 0.0, 0.0, 0.0, 0.0, 0.0, 0.0, 0.0])
me_circle.materials.append(mat_telescope)
me_circle.materials.append(mat_glass)
me_circle.update()

# ---- objects
ob_camera = bpy.data.objects.new('Camera', cam_camera)
ob_sun = bpy.data.objects.new('Sun', light_sun)
ob_area = bpy.data.objects.new('Area', light_area)
ob_area_001 = bpy.data.objects.new('Area.001', light_area_001)
ob_area_002 = bpy.data.objects.new('Area.002', light_area_002)
ob_circle = bpy.data.objects.new('Circle', me_circle)

# ---- transforms, parenting, visibility, modifiers, constraints
ob_camera.location = (4.34, -4.084, 1.535)
ob_camera.rotation_euler = (1.109, 0.0, 0.8149)
ob_camera.lock_rotations_4d = False
ob_camera.empty_display_type = 'ARROWS'
ob_camera.color = (0.0, 0.0, 0.0, 0.0)
ob_camera.display_type = 'WIRE'
ob_camera.lineart.crease_threshold = 0.0
_c = ob_camera.constraints.new('TRACK_TO'); _c.name = 'Track To'
_c.target = ob_circle
ob_sun.location = (0.0, 0.0, -2.356)
ob_area.location = (-2.292, -1.969, -1.116)
ob_area.rotation_euler = (1.754, -0.1069, -0.1285)
ob_area_001.location = (2.698, 0.8412, 0.3585)
ob_area_001.rotation_euler = (4.054, 0.3852, -1.198)
ob_area_002.location = (1.455, -1.315, 1.35)
ob_area_002.rotation_euler = (1.326, -0.1036, -0.02114)
ob_circle.location = (0.0, 0.0, 0.0)
ob_circle.rotation_euler = (0.0, 1.008, 0.1961)
_m = ob_circle.modifiers.new('Bevel', 'BEVEL')
_m.segments = 3

# ---- collection membership
col_collection.objects.link(ob_camera)
col_collection.objects.link(ob_sun)
col_collection.objects.link(ob_area)
col_collection.objects.link(ob_area_001)
col_collection.objects.link(ob_area_002)
col_object.objects.link(ob_circle)

# ---- scene / render settings (as saved in the file)
scene.camera = ob_camera
scene.frame_start = 1; scene.frame_end = 250; scene.frame_set(1)
scene.render.engine = 'CYCLES'
scene.render.resolution_x = 1080
scene.render.film_transparent = True
scene.render.bake_bias = 0.0
scene.render.bake_samples = 0
scene.cycles.sampling_pattern = 'TABULATED_SOBOL'
scene.eevee.use_volume_custom_range = False
bpy.context.view_layer.update()
